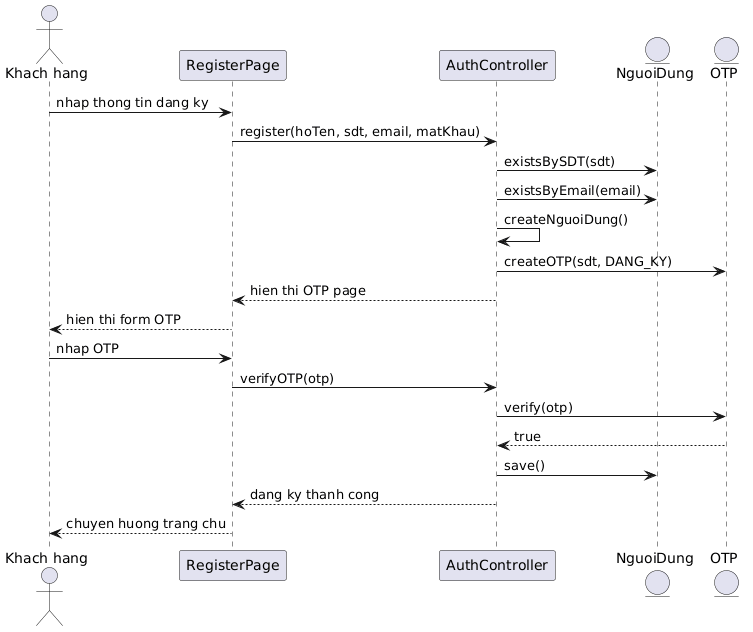

The diagram above was rendered by PlantUML. Its source (embedded in the PNG):
@startuml
actor "Khach hang" as KH
participant "RegisterPage" as RP
participant "AuthController" as AC
entity "NguoiDung" as NguoiDung
entity "OTP" as OTP

KH -> RP: nhap thong tin dang ky
RP -> AC: register(hoTen, sdt, email, matKhau)
AC -> NguoiDung: existsBySDT(sdt)
AC -> NguoiDung: existsByEmail(email)
AC -> AC: createNguoiDung()
AC -> OTP: createOTP(sdt, DANG_KY)
AC --> RP: hien thi OTP page
RP --> KH: hien thi form OTP
KH -> RP: nhap OTP
RP -> AC: verifyOTP(otp)
AC -> OTP: verify(otp)
OTP --> AC: true
AC -> NguoiDung: save()
AC --> RP: dang ky thanh cong
RP --> KH: chuyen huong trang chu
@enduml